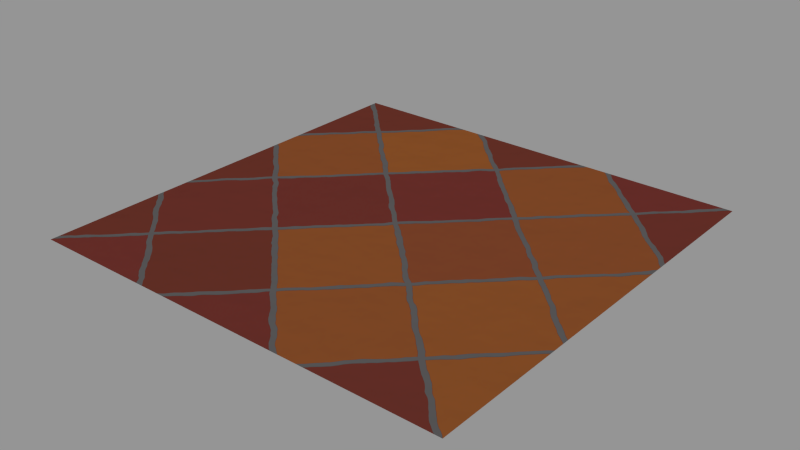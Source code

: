 # Source: stone.blend  (saved by Blender 3.6.11; exported with 4.5.12 LTS)
import bpy
from mathutils import Matrix  # noqa: F401  (used for matrix-valued properties, if any)

bpy.ops.wm.read_factory_settings(use_empty=True)
scene = bpy.context.scene
scene.name = 'Scene'

# ---- collections
col_collection_1 = bpy.data.collections.new('Collection 1'); scene.collection.children.link(col_collection_1)

# ---- materials (node trees are filled in below, after node groups)
mat_st_1970_tiles = bpy.data.materials.new('ST_1970_Tiles')
mat_st_1970_tiles.alpha_threshold = 0.0
mat_st_1970_tiles.roughness = 0.5
mat_st_1970_tiles.line_color = (0.0, 0.0, 0.0, 1.0)

# ---- material node trees
mat_st_1970_tiles.use_nodes = True; mat_st_1970_tiles.node_tree.nodes.clear()
_N = mat_st_1970_tiles.node_tree.nodes; _L = mat_st_1970_tiles.node_tree.links
n0 = _N.new('ShaderNodeTexCoord'); n0.name = 'Texture Coordinate'; n0.location = (-792, 209)
n1 = _N.new('ShaderNodeMath'); n1.name = 'Math'; n1.location = (-731, -43)
n1.operation = 'MULTIPLY'
n1.inputs[1].default_value = 0.03
n2 = _N.new('ShaderNodeTexNoise'); n2.name = 'Noise Texture'; n2.location = (-930, -32)
n2.inputs[2].default_value = 17.52
n3 = _N.new('ShaderNodeMapping'); n3.name = 'Mapping'; n3.location = (-550, 284)
n3.inputs[2].default_value = (0.0, -0.0, 0.7854)
n4 = _N.new('ShaderNodeMath'); n4.name = 'Math.002'; n4.location = (501, 104)
n4.operation = 'MULTIPLY'
n4.inputs[1].default_value = 0.05
n5 = _N.new('ShaderNodeOutputMaterial'); n5.name = 'Material Output'; n5.location = (1424, 93)
n6 = _N.new('ShaderNodeMixShader'); n6.name = 'Mix Shader'; n6.location = (1181, 88)
n6.inputs[0].default_value = 0.05
n7 = _N.new('ShaderNodeBsdfDiffuse'); n7.name = 'Diffuse BSDF'; n7.location = (976, 319)
n7.inputs[1].default_value = 0.4
n8 = _N.new('ShaderNodeValToRGB'); n8.name = 'ColorRamp'; n8.location = (526, 360)
n8.width = 237
while len(n8.color_ramp.elements) > 1: n8.color_ramp.elements.remove(n8.color_ramp.elements[-1])
n8.color_ramp.elements[0].position = 0.01382; n8.color_ramp.elements[0].color = (0.07232, 0.0686, 0.06975, 1.0)
_e = n8.color_ramp.elements.new(0.02235); _e.color = (0.08925, 0.01347, 0.0, 1.0)
_e = n8.color_ramp.elements.new(0.5112); _e.color = (0.1059, 0.008862, 0.004788, 1.0)
_e = n8.color_ramp.elements.new(1.0); _e.color = (0.2715, 0.08797, 0.0, 1.0)
n9 = _N.new('ShaderNodeMath'); n9.name = 'Math.003'; n9.location = (506, -112)
n9.operation = 'SUBTRACT'
n10 = _N.new('ShaderNodeTexNoise'); n10.name = 'Noise Texture.001'; n10.location = (233, -212)
n10.inputs[2].default_value = 11.31
n11 = _N.new('ShaderNodeMath'); n11.name = 'Math.001'; n11.location = (257, -15)
n11.operation = 'SUBTRACT'
n11.use_clamp = True
n11.inputs[0].default_value = 1.0
n12 = _N.new('ShaderNodeMath'); n12.name = 'Math.004'; n12.location = (282, 168)
n13 = _N.new('ShaderNodeMath'); n13.name = 'Math.005'; n13.location = (225, 359)
n13.operation = 'MULTIPLY'
n13.inputs[1].default_value = 0.01
n14 = _N.new('ShaderNodeBsdfAnisotropic'); n14.name = 'Glossy BSDF'; n14.location = (965, -60)
n14.distribution = 'BECKMANN'
n14.inputs[0].default_value = (1.0, 1.0, 1.0, 1.0)
n14.inputs[1].default_value = 0.3162
n15 = _N.new('ShaderNodeBump'); n15.name = 'Bump'; n15.location = (689, -73)
n15.inputs[0].default_value = 0.2
n15.inputs[1].default_value = 0.1
n15.inputs[2].default_value = 1.0
n16 = _N.new('ShaderNodeTexBrick'); n16.name = 'Brick Texture'; n16.location = (12, 177)
n16.offset_frequency = 1
n16.squash_frequency = 1
n16.offset = 0.0
n16.inputs[4].default_value = 0.8
n16.inputs[5].default_value = 0.01
n16.inputs[8].default_value = 0.4
n16.inputs[9].default_value = 0.4
n17 = _N.new('ShaderNodeVectorMath'); n17.name = 'Vector Math'; n17.location = (-258, -60)
n18 = _N.new('ShaderNodeTexNoise'); n18.name = 'Noise Texture.002'; n18.location = (20, 408)
n18.inputs[2].default_value = 67.07
_L.new(n7.outputs[0], n6.inputs[1])
_L.new(n2.outputs[0], n1.inputs[0])
_L.new(n3.outputs[0], n17.inputs[0])
_L.new(n17.outputs[0], n16.inputs[0])
_L.new(n1.outputs[0], n17.inputs[1])
_L.new(n14.outputs[0], n6.inputs[2])
_L.new(n16.outputs[1], n11.inputs[1])
_L.new(n6.outputs[0], n5.inputs[0])
_L.new(n11.outputs[0], n4.inputs[0])
_L.new(n9.outputs[0], n15.inputs[3])
_L.new(n10.outputs[0], n9.inputs[1])
_L.new(n11.outputs[0], n9.inputs[0])
_L.new(n16.outputs[0], n12.inputs[1])
_L.new(n18.outputs[0], n13.inputs[0])
_L.new(n12.outputs[0], n8.inputs[0])
_L.new(n13.outputs[0], n12.inputs[0])
_L.new(n8.outputs[0], n7.inputs[0])
_L.new(n15.outputs[0], n7.inputs[2])
_L.new(n15.outputs[0], n14.inputs[4])
_L.new(n0.outputs[3], n3.inputs[0])
n5.is_active_output = True

# ---- meshes
me_plane = bpy.data.meshes.new('Plane')
me_plane.from_pydata([(-1.0, -1.0, 0.0), (1.0, -1.0, 0.0), (-1.0, 1.0, 0.0), (1.0, 1.0, 0.0)], [], [(0, 1, 3, 2)])
me_plane.materials.append(mat_st_1970_tiles)
me_plane.use_remesh_preserve_volume = False
me_plane.use_remesh_preserve_attributes = False
me_plane.use_mirror_vertex_groups = False
me_plane.update()

# ---- objects
ob_plane = bpy.data.objects.new('Plane', me_plane)

# ---- transforms, parenting, visibility, modifiers, constraints
ob_plane.location = (0.0, 0.0, 0.0)
ob_plane.lineart.crease_threshold = 0.0

# ---- collection membership
col_collection_1.objects.link(ob_plane)

# ---- scene / render settings (as saved in the file)
scene.frame_start = 1; scene.frame_end = 250; scene.frame_set(1)
scene.render.engine = 'CYCLES'
scene.render.resolution_percentage = 50
scene.render.dither_intensity = 0.0
scene.cycles.use_denoising = False
scene.cycles.samples = 10
scene.cycles.sampling_pattern = 'TABULATED_SOBOL'
scene.cycles.light_sampling_threshold = 0.0
scene.cycles.use_adaptive_sampling = False
scene.cycles.use_light_tree = False
scene.cycles.blur_glossy = 0.0
scene.cycles.pixel_filter_type = 'GAUSSIAN'
scene.cycles.sample_clamp_indirect = 0.0
scene.view_settings.view_transform = 'Standard'
bpy.context.view_layer.update()

# ---- added for rendering (the .blend has no active camera and no usable light): camera, sun + grey world if the file has none
cam_auto = bpy.data.cameras.new('AutoCamera')
cam_auto.lens = 50.0
cam_auto.sensor_width = 36.0
cam_auto.clip_end = 1000.0
ob_auto_camera = bpy.data.objects.new('AutoCamera', cam_auto)
scene.collection.objects.link(ob_auto_camera)
ob_auto_camera.location = (2.61693, -3.14032, 2.09354)
ob_auto_camera.rotation_euler = (1.09748, -7.21219e-08, 0.694738)
scene.camera = ob_auto_camera
light_auto_sun = bpy.data.lights.new('AutoSun', 'SUN')
light_auto_sun.energy = 3.0
light_auto_sun.angle = 0.0523599
ob_auto_sun = bpy.data.objects.new('AutoSun', light_auto_sun)
scene.collection.objects.link(ob_auto_sun)
ob_auto_sun.rotation_euler = (0.872665, 0.174533, 0.523599)
if scene.world is None:
    world_auto = bpy.data.worlds.new('AutoWorld')
    world_auto.color = (0.3, 0.3, 0.3)
    scene.world = world_auto
bpy.context.view_layer.update()
